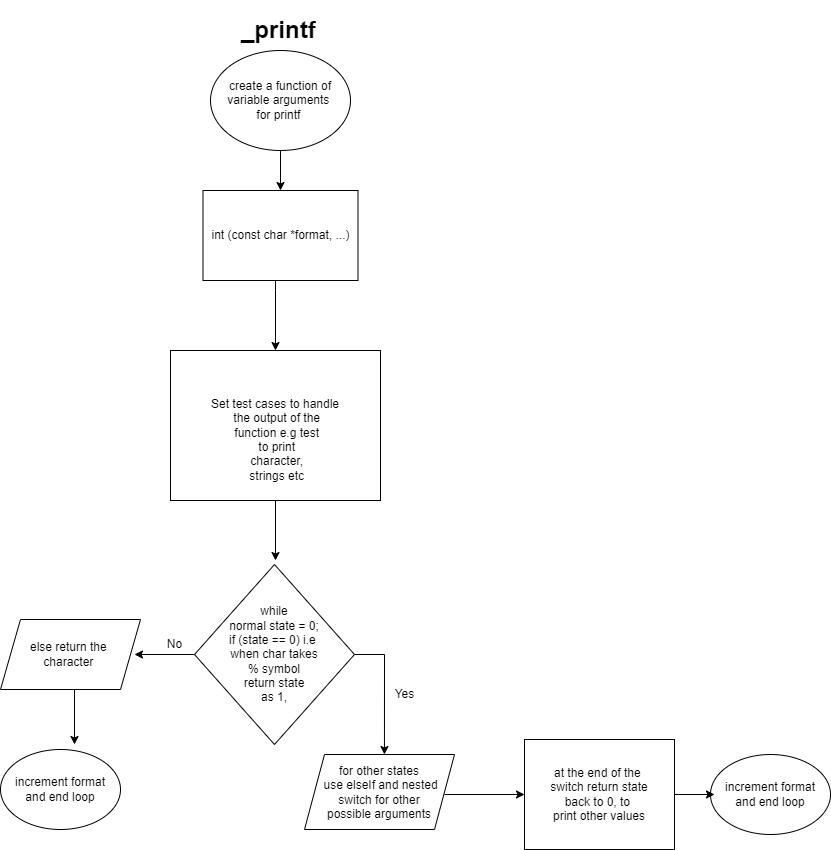

The diagram above was exported from draw.io. Its source (the exported page's mxGraphModel, read from the mxfile embedded in the PNG):
<mxGraphModel dx="868" dy="393" grid="1" gridSize="10" guides="1" tooltips="1" connect="1" arrows="1" fold="1" page="1" pageScale="1" pageWidth="850" pageHeight="1100" math="0" shadow="0">
  <root>
    <object label="" id="0">
      <mxCell />
    </object>
    <mxCell id="1" parent="0" />
    <object label="&lt;h1&gt;&amp;nbsp;_printf&lt;/h1&gt;" id="PyyWwLEBulpKn1qCtDVa-5">
      <mxCell style="text;html=1;strokeColor=none;fillColor=none;spacing=5;spacingTop=-20;whiteSpace=wrap;overflow=hidden;rounded=0;align=center;" parent="1" vertex="1">
        <mxGeometry x="200" y="10" width="190" height="50" as="geometry" />
      </mxCell>
    </object>
    <mxCell id="lThBPQa3FNSTf-PxSOIM-26" style="edgeStyle=orthogonalEdgeStyle;rounded=0;orthogonalLoop=1;jettySize=auto;html=1;entryX=0.5;entryY=0;entryDx=0;entryDy=0;" edge="1" parent="1" source="y16HFusdAubtc-8ww6AX-1" target="y16HFusdAubtc-8ww6AX-4">
      <mxGeometry relative="1" as="geometry">
        <mxPoint x="300" y="180" as="targetPoint" />
      </mxGeometry>
    </mxCell>
    <mxCell id="y16HFusdAubtc-8ww6AX-1" value="create a function of&lt;br&gt;variable arguments&amp;nbsp;&lt;br&gt;for printf&amp;nbsp;" style="ellipse;whiteSpace=wrap;html=1;" parent="1" vertex="1">
      <mxGeometry x="230" y="50" width="140" height="100" as="geometry" />
    </mxCell>
    <mxCell id="lThBPQa3FNSTf-PxSOIM-15" style="edgeStyle=orthogonalEdgeStyle;rounded=0;orthogonalLoop=1;jettySize=auto;html=1;" edge="1" parent="1" source="y16HFusdAubtc-8ww6AX-4" target="y16HFusdAubtc-8ww6AX-19">
      <mxGeometry relative="1" as="geometry">
        <Array as="points">
          <mxPoint x="295" y="290" />
          <mxPoint x="295" y="290" />
        </Array>
      </mxGeometry>
    </mxCell>
    <mxCell id="y16HFusdAubtc-8ww6AX-4" value="int (const char *format, ...)" style="rounded=0;whiteSpace=wrap;html=1;" parent="1" vertex="1">
      <mxGeometry x="222.5" y="190" width="155" height="90" as="geometry" />
    </mxCell>
    <mxCell id="lThBPQa3FNSTf-PxSOIM-27" style="edgeStyle=orthogonalEdgeStyle;rounded=0;orthogonalLoop=1;jettySize=auto;html=1;entryX=0.533;entryY=0;entryDx=0;entryDy=0;entryPerimeter=0;" edge="1" parent="1" source="y16HFusdAubtc-8ww6AX-21" target="n4kohZI8Mkws8bO3FwiZ-4">
      <mxGeometry relative="1" as="geometry">
        <mxPoint x="404" y="744" as="targetPoint" />
        <Array as="points">
          <mxPoint x="404" y="654" />
        </Array>
      </mxGeometry>
    </mxCell>
    <mxCell id="y16HFusdAubtc-8ww6AX-21" value="while&lt;br&gt;normal state = 0;&lt;br&gt;if (state == 0) i.e &lt;br&gt;when char takes&lt;br&gt;% symbol&lt;br&gt;return state&lt;br&gt;as 1," style="rhombus;whiteSpace=wrap;html=1;" parent="1" vertex="1">
      <mxGeometry x="214" y="564" width="160" height="180" as="geometry" />
    </mxCell>
    <mxCell id="lThBPQa3FNSTf-PxSOIM-23" style="edgeStyle=orthogonalEdgeStyle;rounded=0;orthogonalLoop=1;jettySize=auto;html=1;entryX=0.5;entryY=0;entryDx=0;entryDy=0;" edge="1" parent="1">
      <mxGeometry relative="1" as="geometry">
        <mxPoint x="94" y="689" as="sourcePoint" />
        <mxPoint x="94" y="744" as="targetPoint" />
      </mxGeometry>
    </mxCell>
    <mxCell id="n4kohZI8Mkws8bO3FwiZ-3" value="else return the&amp;nbsp;&lt;br&gt;character&amp;nbsp;" style="shape=parallelogram;perimeter=parallelogramPerimeter;whiteSpace=wrap;html=1;fixedSize=1;" vertex="1" parent="1">
      <mxGeometry x="20" y="619" width="140" height="70" as="geometry" />
    </mxCell>
    <mxCell id="n4kohZI8Mkws8bO3FwiZ-4" value="for other states&lt;br&gt;&amp;nbsp;use elseIf and nested&lt;br&gt;switch for other&lt;br&gt;possible arguments" style="shape=parallelogram;perimeter=parallelogramPerimeter;whiteSpace=wrap;html=1;fixedSize=1;" vertex="1" parent="1">
      <mxGeometry x="324" y="754" width="150" height="75" as="geometry" />
    </mxCell>
    <mxCell id="lThBPQa3FNSTf-PxSOIM-14" style="edgeStyle=orthogonalEdgeStyle;rounded=0;orthogonalLoop=1;jettySize=auto;html=1;entryX=0.525;entryY=0;entryDx=0;entryDy=0;entryPerimeter=0;" edge="1" parent="1" source="y16HFusdAubtc-8ww6AX-19">
      <mxGeometry relative="1" as="geometry">
        <mxPoint x="295" y="560" as="targetPoint" />
      </mxGeometry>
    </mxCell>
    <mxCell id="y16HFusdAubtc-8ww6AX-19" value="&lt;br&gt;&lt;br&gt;Set test cases to handle&lt;br&gt;&amp;nbsp;the output of the&lt;br&gt;&amp;nbsp;function e.g test&lt;br&gt;&amp;nbsp;to print&lt;br&gt;&amp;nbsp;character,&lt;br&gt;&amp;nbsp;strings etc" style="square;whiteSpace=wrap;html=1;" parent="1" vertex="1">
      <mxGeometry x="190" y="350" width="210" height="150" as="geometry" />
    </mxCell>
    <mxCell id="lThBPQa3FNSTf-PxSOIM-6" value="increment format&lt;br&gt;and end loop" style="ellipse;whiteSpace=wrap;html=1;" vertex="1" parent="1">
      <mxGeometry x="730" y="754" width="120" height="80" as="geometry" />
    </mxCell>
    <mxCell id="lThBPQa3FNSTf-PxSOIM-7" value="" style="endArrow=classic;html=1;rounded=0;" edge="1" parent="1">
      <mxGeometry width="50" height="50" relative="1" as="geometry">
        <mxPoint x="464" y="794" as="sourcePoint" />
        <mxPoint x="544" y="794" as="targetPoint" />
      </mxGeometry>
    </mxCell>
    <mxCell id="lThBPQa3FNSTf-PxSOIM-8" value="" style="endArrow=classic;html=1;rounded=0;entryX=1;entryY=0.5;entryDx=0;entryDy=0;" edge="1" parent="1">
      <mxGeometry width="50" height="50" relative="1" as="geometry">
        <mxPoint x="214" y="654" as="sourcePoint" />
        <mxPoint x="154" y="654" as="targetPoint" />
      </mxGeometry>
    </mxCell>
    <mxCell id="lThBPQa3FNSTf-PxSOIM-25" style="edgeStyle=orthogonalEdgeStyle;rounded=0;orthogonalLoop=1;jettySize=auto;html=1;entryX=0;entryY=0.5;entryDx=0;entryDy=0;" edge="1" parent="1" source="lThBPQa3FNSTf-PxSOIM-9">
      <mxGeometry relative="1" as="geometry">
        <mxPoint x="734" y="794" as="targetPoint" />
      </mxGeometry>
    </mxCell>
    <mxCell id="lThBPQa3FNSTf-PxSOIM-9" value="&lt;span&gt;at the end of the&amp;nbsp;&lt;/span&gt;&lt;br&gt;&lt;span&gt;switch return state&lt;/span&gt;&lt;br&gt;&lt;span&gt;back to 0, to&amp;nbsp;&lt;/span&gt;&lt;br&gt;&lt;span&gt;print other values&lt;/span&gt;" style="square;whiteSpace=wrap;html=1;" vertex="1" parent="1">
      <mxGeometry x="544" y="739" width="150" height="110" as="geometry" />
    </mxCell>
    <mxCell id="lThBPQa3FNSTf-PxSOIM-18" value="Yes" style="text;html=1;align=center;verticalAlign=middle;resizable=0;points=[];autosize=1;strokeColor=none;fillColor=none;" vertex="1" parent="1">
      <mxGeometry x="404" y="684" width="40" height="20" as="geometry" />
    </mxCell>
    <mxCell id="lThBPQa3FNSTf-PxSOIM-19" value="No" style="text;html=1;align=center;verticalAlign=middle;resizable=0;points=[];autosize=1;strokeColor=none;fillColor=none;" vertex="1" parent="1">
      <mxGeometry x="179" y="634" width="30" height="20" as="geometry" />
    </mxCell>
    <mxCell id="lThBPQa3FNSTf-PxSOIM-21" value="increment format&lt;br&gt;and end loop" style="ellipse;whiteSpace=wrap;html=1;" vertex="1" parent="1">
      <mxGeometry x="20" y="749" width="120" height="80" as="geometry" />
    </mxCell>
  </root>
</mxGraphModel>